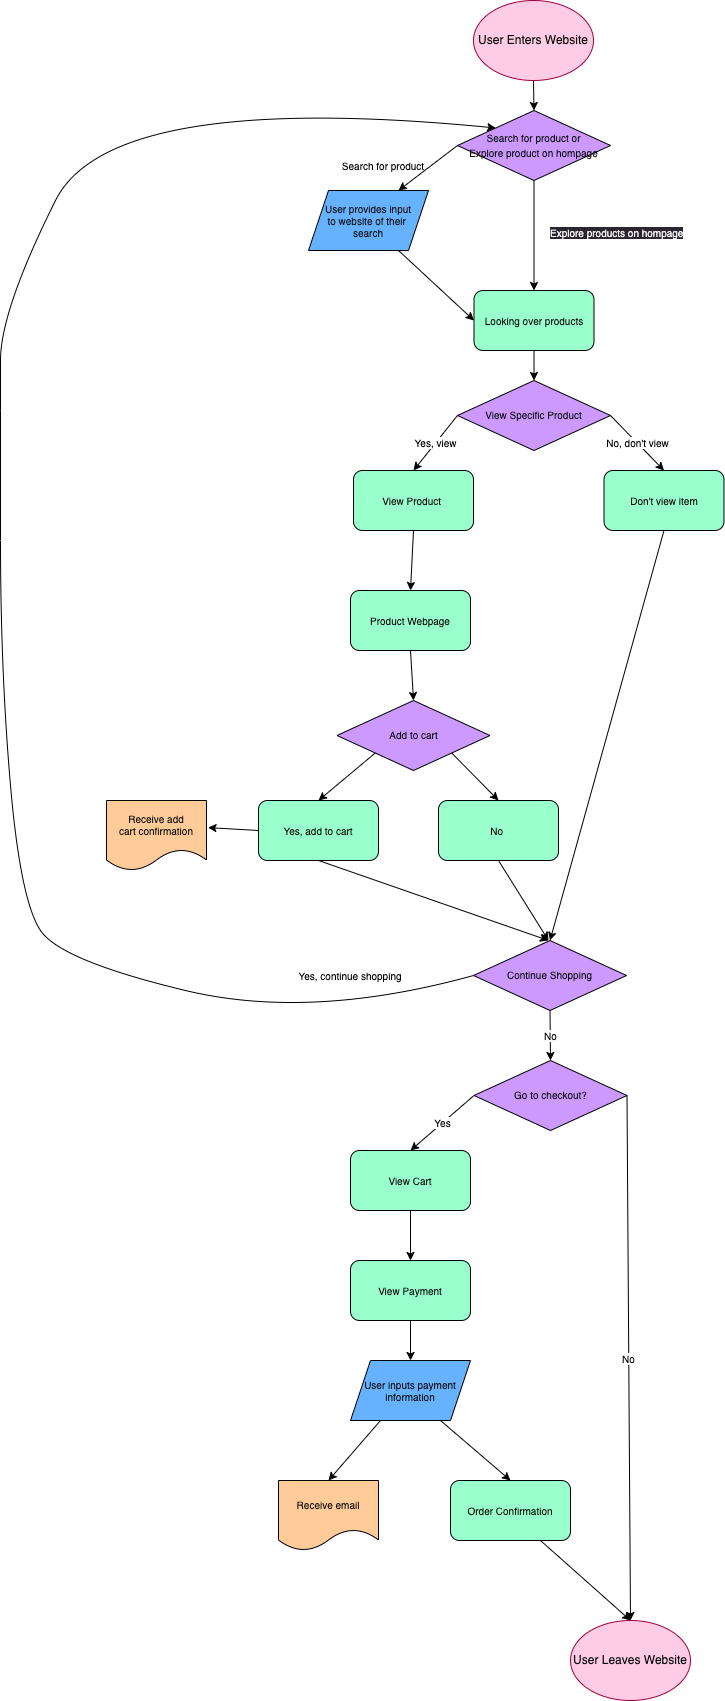

The diagram above was exported from draw.io. Its source (the exported page's mxGraphModel, read from the mxfile embedded in the PNG):
<mxGraphModel dx="777" dy="678" grid="1" gridSize="10" guides="1" tooltips="1" connect="1" arrows="1" fold="1" page="1" pageScale="1" pageWidth="850" pageHeight="1100" math="0" shadow="0">
  <root>
    <mxCell id="0" />
    <mxCell id="1" parent="0" />
    <mxCell id="10" style="edgeStyle=none;html=1;exitX=0.5;exitY=1;exitDx=0;exitDy=0;entryX=0.5;entryY=0;entryDx=0;entryDy=0;fontSize=10;" edge="1" parent="1" source="2" target="4">
      <mxGeometry relative="1" as="geometry" />
    </mxCell>
    <mxCell id="2" value="&lt;font color=&quot;#0d0d0d&quot;&gt;User Enters Website&lt;/font&gt;" style="ellipse;whiteSpace=wrap;html=1;fillColor=#FFCCE6;fontColor=#ffffff;strokeColor=#A50040;" parent="1" vertex="1">
      <mxGeometry x="483" width="120" height="80" as="geometry" />
    </mxCell>
    <mxCell id="9" style="edgeStyle=none;html=1;exitX=0;exitY=0.5;exitDx=0;exitDy=0;entryX=0.75;entryY=0;entryDx=0;entryDy=0;fontSize=10;" edge="1" parent="1" source="4" target="5">
      <mxGeometry relative="1" as="geometry" />
    </mxCell>
    <mxCell id="17" style="edgeStyle=none;html=1;exitX=0.5;exitY=1;exitDx=0;exitDy=0;entryX=0.5;entryY=0;entryDx=0;entryDy=0;fontSize=10;" edge="1" parent="1" source="4" target="15">
      <mxGeometry relative="1" as="geometry" />
    </mxCell>
    <mxCell id="4" value="&lt;span style=&quot;font-size: 10px;&quot;&gt;&lt;font color=&quot;#0d0d0d&quot;&gt;Search for product or&lt;br&gt;Explore product on hompage&lt;/font&gt;&lt;br&gt;&lt;/span&gt;" style="rhombus;whiteSpace=wrap;html=1;fillColor=#CC99FF;" vertex="1" parent="1">
      <mxGeometry x="467" y="110" width="153" height="70" as="geometry" />
    </mxCell>
    <mxCell id="16" style="edgeStyle=none;html=1;exitX=0.75;exitY=1;exitDx=0;exitDy=0;entryX=0;entryY=0.5;entryDx=0;entryDy=0;fontSize=10;" edge="1" parent="1" source="5" target="15">
      <mxGeometry relative="1" as="geometry" />
    </mxCell>
    <mxCell id="5" value="&lt;font color=&quot;#0d0d0d&quot;&gt;User provides input&lt;br&gt;to website of their&amp;nbsp;&lt;br&gt;search&lt;/font&gt;" style="shape=parallelogram;perimeter=parallelogramPerimeter;whiteSpace=wrap;html=1;fixedSize=1;fontSize=10;fillColor=#66B2FF;" vertex="1" parent="1">
      <mxGeometry x="318" y="190" width="120" height="60" as="geometry" />
    </mxCell>
    <mxCell id="11" value="Search for product" style="text;strokeColor=none;align=center;fillColor=none;html=1;verticalAlign=middle;whiteSpace=wrap;rounded=0;fontSize=10;" vertex="1" parent="1">
      <mxGeometry x="338" y="150" width="110" height="30" as="geometry" />
    </mxCell>
    <mxCell id="62" style="edgeStyle=none;html=1;exitX=0.5;exitY=1;exitDx=0;exitDy=0;entryX=0.5;entryY=0;entryDx=0;entryDy=0;fontSize=10;" edge="1" parent="1" source="15" target="23">
      <mxGeometry relative="1" as="geometry" />
    </mxCell>
    <mxCell id="15" value="&lt;font color=&quot;#0d0d0d&quot;&gt;Looking over products&lt;/font&gt;" style="rounded=1;whiteSpace=wrap;html=1;fontSize=10;fillColor=#99FFCC;" vertex="1" parent="1">
      <mxGeometry x="483.5" y="290" width="120" height="60" as="geometry" />
    </mxCell>
    <mxCell id="22" value="&lt;meta charset=&quot;utf-8&quot;&gt;&lt;span style=&quot;color: rgb(240, 240, 240); font-family: Helvetica; font-size: 10px; font-style: normal; font-variant-ligatures: normal; font-variant-caps: normal; font-weight: 400; letter-spacing: normal; orphans: 2; text-align: center; text-indent: 0px; text-transform: none; widows: 2; word-spacing: 0px; -webkit-text-stroke-width: 0px; background-color: rgb(42, 37, 47); text-decoration-thickness: initial; text-decoration-style: initial; text-decoration-color: initial; float: none; display: inline !important;&quot;&gt;Explore products on hompage&lt;/span&gt;" style="text;whiteSpace=wrap;html=1;fontSize=10;" vertex="1" parent="1">
      <mxGeometry x="558" y="220" width="170" height="40" as="geometry" />
    </mxCell>
    <mxCell id="29" value="Yes, view" style="edgeStyle=none;html=1;exitX=0;exitY=0.5;exitDx=0;exitDy=0;entryX=0.5;entryY=0;entryDx=0;entryDy=0;fontSize=10;" edge="1" parent="1" source="23" target="24">
      <mxGeometry relative="1" as="geometry" />
    </mxCell>
    <mxCell id="31" value="No, don't view" style="edgeStyle=none;html=1;exitX=1;exitY=0.5;exitDx=0;exitDy=0;entryX=0.5;entryY=0;entryDx=0;entryDy=0;fontSize=10;" edge="1" parent="1" source="23" target="25">
      <mxGeometry relative="1" as="geometry" />
    </mxCell>
    <mxCell id="23" value="&lt;span style=&quot;font-size: 10px;&quot;&gt;&lt;font color=&quot;#0d0d0d&quot;&gt;View Specific Product&lt;/font&gt;&lt;br&gt;&lt;/span&gt;" style="rhombus;whiteSpace=wrap;html=1;fillColor=#CC99FF;" vertex="1" parent="1">
      <mxGeometry x="467" y="380" width="153" height="70" as="geometry" />
    </mxCell>
    <mxCell id="79" style="edgeStyle=none;html=1;exitX=0.5;exitY=1;exitDx=0;exitDy=0;entryX=0.5;entryY=0;entryDx=0;entryDy=0;fontSize=10;fontColor=#0D0D0D;" edge="1" parent="1" source="24" target="77">
      <mxGeometry relative="1" as="geometry" />
    </mxCell>
    <mxCell id="24" value="&lt;font color=&quot;#0d0d0d&quot;&gt;View Product&amp;nbsp;&lt;/font&gt;" style="rounded=1;whiteSpace=wrap;html=1;fontSize=10;fillColor=#99FFCC;" vertex="1" parent="1">
      <mxGeometry x="363" y="470" width="120" height="60" as="geometry" />
    </mxCell>
    <mxCell id="41" style="edgeStyle=none;html=1;exitX=0.5;exitY=1;exitDx=0;exitDy=0;entryX=0.5;entryY=0;entryDx=0;entryDy=0;fontSize=10;" edge="1" parent="1" source="25" target="34">
      <mxGeometry relative="1" as="geometry" />
    </mxCell>
    <mxCell id="25" value="&lt;font color=&quot;#0d0d0d&quot;&gt;Don't view item&lt;/font&gt;" style="rounded=1;whiteSpace=wrap;html=1;fontSize=10;fillColor=#99FFCC;" vertex="1" parent="1">
      <mxGeometry x="613.5" y="470" width="120" height="60" as="geometry" />
    </mxCell>
    <mxCell id="39" style="edgeStyle=none;html=1;exitX=0;exitY=1;exitDx=0;exitDy=0;entryX=0.5;entryY=0;entryDx=0;entryDy=0;fontSize=10;" edge="1" parent="1" source="28" target="35">
      <mxGeometry relative="1" as="geometry" />
    </mxCell>
    <mxCell id="40" style="edgeStyle=none;html=1;exitX=1;exitY=1;exitDx=0;exitDy=0;entryX=0.5;entryY=0;entryDx=0;entryDy=0;fontSize=10;" edge="1" parent="1" source="28" target="36">
      <mxGeometry relative="1" as="geometry" />
    </mxCell>
    <mxCell id="28" value="&lt;span style=&quot;font-size: 10px;&quot;&gt;&lt;font color=&quot;#0d0d0d&quot;&gt;Add to cart&lt;/font&gt;&lt;br&gt;&lt;/span&gt;" style="rhombus;whiteSpace=wrap;html=1;fillColor=#CC99FF;" vertex="1" parent="1">
      <mxGeometry x="346.5" y="700" width="153" height="70" as="geometry" />
    </mxCell>
    <mxCell id="61" value="No" style="edgeStyle=none;html=1;exitX=0.5;exitY=1;exitDx=0;exitDy=0;entryX=0.5;entryY=0;entryDx=0;entryDy=0;fontSize=10;" edge="1" parent="1" source="34" target="60">
      <mxGeometry relative="1" as="geometry" />
    </mxCell>
    <mxCell id="34" value="&lt;span style=&quot;font-size: 10px;&quot;&gt;&lt;font color=&quot;#0d0d0d&quot;&gt;Continue Shopping&lt;/font&gt;&lt;br&gt;&lt;/span&gt;" style="rhombus;whiteSpace=wrap;html=1;fillColor=#CC99FF;" vertex="1" parent="1">
      <mxGeometry x="483" y="940" width="153" height="70" as="geometry" />
    </mxCell>
    <mxCell id="38" style="edgeStyle=none;html=1;exitX=0;exitY=0.5;exitDx=0;exitDy=0;entryX=0.995;entryY=0.387;entryDx=0;entryDy=0;entryPerimeter=0;fontSize=10;" edge="1" parent="1" source="35">
      <mxGeometry relative="1" as="geometry">
        <mxPoint x="217.5" y="827.0900000000001" as="targetPoint" />
      </mxGeometry>
    </mxCell>
    <mxCell id="43" style="edgeStyle=none;html=1;exitX=0.5;exitY=1;exitDx=0;exitDy=0;fontSize=10;" edge="1" parent="1" source="35">
      <mxGeometry relative="1" as="geometry">
        <mxPoint x="558" y="940" as="targetPoint" />
      </mxGeometry>
    </mxCell>
    <mxCell id="35" value="&lt;font color=&quot;#0d0d0d&quot;&gt;Yes, add to cart&lt;/font&gt;" style="rounded=1;whiteSpace=wrap;html=1;fontSize=10;fillColor=#99FFCC;" vertex="1" parent="1">
      <mxGeometry x="268" y="800" width="120" height="60" as="geometry" />
    </mxCell>
    <mxCell id="42" style="edgeStyle=none;html=1;exitX=0.5;exitY=1;exitDx=0;exitDy=0;fontSize=10;" edge="1" parent="1" source="36">
      <mxGeometry relative="1" as="geometry">
        <mxPoint x="558" y="940" as="targetPoint" />
      </mxGeometry>
    </mxCell>
    <mxCell id="36" value="&lt;font color=&quot;#0d0d0d&quot;&gt;No&amp;nbsp;&lt;/font&gt;" style="rounded=1;whiteSpace=wrap;html=1;fontSize=10;fillColor=#99FFCC;" vertex="1" parent="1">
      <mxGeometry x="448" y="800" width="120" height="60" as="geometry" />
    </mxCell>
    <mxCell id="37" value="&lt;font color=&quot;#0d0d0d&quot;&gt;Receive add&lt;br&gt;cart confirmation&lt;/font&gt;" style="shape=document;whiteSpace=wrap;html=1;boundedLbl=1;fontSize=10;fillColor=#FFCC99;" vertex="1" parent="1">
      <mxGeometry x="116" y="800" width="100" height="70" as="geometry" />
    </mxCell>
    <mxCell id="54" value="" style="curved=1;endArrow=classic;html=1;fontSize=10;entryX=0;entryY=0;entryDx=0;entryDy=0;exitX=0;exitY=0.5;exitDx=0;exitDy=0;" edge="1" parent="1" source="34" target="4">
      <mxGeometry width="50" height="50" relative="1" as="geometry">
        <mxPoint x="480" y="845" as="sourcePoint" />
        <mxPoint x="100" y="210" as="targetPoint" />
        <Array as="points">
          <mxPoint x="320" y="1020" />
          <mxPoint x="70" y="960" />
          <mxPoint x="30" y="900" />
          <mxPoint x="10" y="670" />
          <mxPoint x="10" y="410" />
          <mxPoint x="10" y="310" />
          <mxPoint x="120" y="90" />
        </Array>
      </mxGeometry>
    </mxCell>
    <mxCell id="58" value="Yes, continue shopping" style="text;strokeColor=none;align=center;fillColor=none;html=1;verticalAlign=middle;whiteSpace=wrap;rounded=0;fontSize=10;" vertex="1" parent="1">
      <mxGeometry x="270" y="960" width="180" height="30" as="geometry" />
    </mxCell>
    <mxCell id="64" value="No" style="edgeStyle=none;html=1;exitX=1;exitY=0.5;exitDx=0;exitDy=0;entryX=0.5;entryY=0;entryDx=0;entryDy=0;fontSize=10;" edge="1" parent="1" source="60" target="63">
      <mxGeometry relative="1" as="geometry" />
    </mxCell>
    <mxCell id="68" value="Yes" style="edgeStyle=none;html=1;exitX=0;exitY=0.5;exitDx=0;exitDy=0;entryX=0.5;entryY=0;entryDx=0;entryDy=0;fontSize=10;" edge="1" parent="1" source="60" target="66">
      <mxGeometry relative="1" as="geometry" />
    </mxCell>
    <mxCell id="60" value="&lt;span style=&quot;font-size: 10px;&quot;&gt;&lt;font color=&quot;#0d0d0d&quot;&gt;Go to checkout?&lt;/font&gt;&lt;br&gt;&lt;/span&gt;" style="rhombus;whiteSpace=wrap;html=1;fillColor=#CC99FF;" vertex="1" parent="1">
      <mxGeometry x="483.5" y="1060" width="153" height="70" as="geometry" />
    </mxCell>
    <mxCell id="63" value="&lt;font color=&quot;#0d0d0d&quot;&gt;User Leaves Website&lt;/font&gt;" style="ellipse;whiteSpace=wrap;html=1;fillColor=#FFCCE6;fontColor=#ffffff;strokeColor=#A50040;" vertex="1" parent="1">
      <mxGeometry x="580" y="1620" width="120" height="80" as="geometry" />
    </mxCell>
    <mxCell id="69" style="edgeStyle=none;html=1;exitX=0.5;exitY=1;exitDx=0;exitDy=0;entryX=0.5;entryY=0;entryDx=0;entryDy=0;fontSize=10;" edge="1" parent="1" source="66" target="67">
      <mxGeometry relative="1" as="geometry" />
    </mxCell>
    <mxCell id="66" value="&lt;font color=&quot;#0d0d0d&quot;&gt;View Cart&lt;/font&gt;" style="rounded=1;whiteSpace=wrap;html=1;fontSize=10;fillColor=#99FFCC;" vertex="1" parent="1">
      <mxGeometry x="360" y="1150" width="120" height="60" as="geometry" />
    </mxCell>
    <mxCell id="73" style="edgeStyle=none;html=1;exitX=0.5;exitY=1;exitDx=0;exitDy=0;entryX=0.5;entryY=0;entryDx=0;entryDy=0;fontSize=10;" edge="1" parent="1" source="67" target="70">
      <mxGeometry relative="1" as="geometry" />
    </mxCell>
    <mxCell id="67" value="&lt;font color=&quot;#0d0d0d&quot;&gt;View Payment&lt;/font&gt;" style="rounded=1;whiteSpace=wrap;html=1;fontSize=10;fillColor=#99FFCC;" vertex="1" parent="1">
      <mxGeometry x="360" y="1260" width="120" height="60" as="geometry" />
    </mxCell>
    <mxCell id="74" style="edgeStyle=none;html=1;exitX=0.25;exitY=1;exitDx=0;exitDy=0;entryX=0.5;entryY=0;entryDx=0;entryDy=0;fontSize=10;" edge="1" parent="1" source="70" target="71">
      <mxGeometry relative="1" as="geometry" />
    </mxCell>
    <mxCell id="75" style="edgeStyle=none;html=1;exitX=0.75;exitY=1;exitDx=0;exitDy=0;entryX=0.5;entryY=0;entryDx=0;entryDy=0;fontSize=10;" edge="1" parent="1" source="70" target="72">
      <mxGeometry relative="1" as="geometry" />
    </mxCell>
    <mxCell id="70" value="&lt;font color=&quot;#0d0d0d&quot;&gt;User inputs payment&lt;br&gt;information&lt;/font&gt;" style="shape=parallelogram;perimeter=parallelogramPerimeter;whiteSpace=wrap;html=1;fixedSize=1;fontSize=10;fillColor=#66B2FF;" vertex="1" parent="1">
      <mxGeometry x="360" y="1360" width="120" height="60" as="geometry" />
    </mxCell>
    <mxCell id="71" value="&lt;font color=&quot;#0d0d0d&quot;&gt;Receive email&lt;/font&gt;" style="shape=document;whiteSpace=wrap;html=1;boundedLbl=1;fontSize=10;fillColor=#FFCC99;" vertex="1" parent="1">
      <mxGeometry x="288" y="1480" width="100" height="70" as="geometry" />
    </mxCell>
    <mxCell id="76" style="edgeStyle=none;html=1;exitX=0.75;exitY=1;exitDx=0;exitDy=0;entryX=0.5;entryY=0;entryDx=0;entryDy=0;fontSize=10;" edge="1" parent="1" source="72" target="63">
      <mxGeometry relative="1" as="geometry" />
    </mxCell>
    <mxCell id="72" value="&lt;font color=&quot;#0d0d0d&quot;&gt;Order Confirmation&lt;/font&gt;" style="rounded=1;whiteSpace=wrap;html=1;fontSize=10;fillColor=#99FFCC;" vertex="1" parent="1">
      <mxGeometry x="460" y="1480" width="120" height="60" as="geometry" />
    </mxCell>
    <mxCell id="80" style="edgeStyle=none;html=1;exitX=0.5;exitY=1;exitDx=0;exitDy=0;entryX=0.5;entryY=0;entryDx=0;entryDy=0;fontSize=10;fontColor=#0D0D0D;" edge="1" parent="1" source="77" target="28">
      <mxGeometry relative="1" as="geometry" />
    </mxCell>
    <mxCell id="77" value="&lt;font color=&quot;#0d0d0d&quot;&gt;Product Webpage&lt;/font&gt;" style="rounded=1;whiteSpace=wrap;html=1;fontSize=10;fillColor=#99FFCC;" vertex="1" parent="1">
      <mxGeometry x="360" y="590" width="120" height="60" as="geometry" />
    </mxCell>
  </root>
</mxGraphModel>